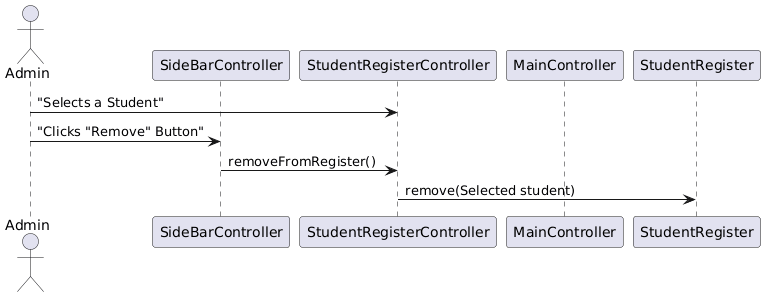

The diagram above was rendered by PlantUML. Its source (embedded in the PNG):
@startuml
'DIAGRAMMA DI SEQUENZA DELLA RIMOZIONE DI UNO STUDENTE

actor Admin

participant SideBarController
participant StudentRegisterController
participant MainController
participant StudentRegister

Admin -> StudentRegisterController : "Selects a Student"
Admin -> SideBarController : "Clicks "Remove" Button"
SideBarController -> StudentRegisterController : removeFromRegister()
StudentRegisterController -> StudentRegister : remove(Selected student)
@enduml